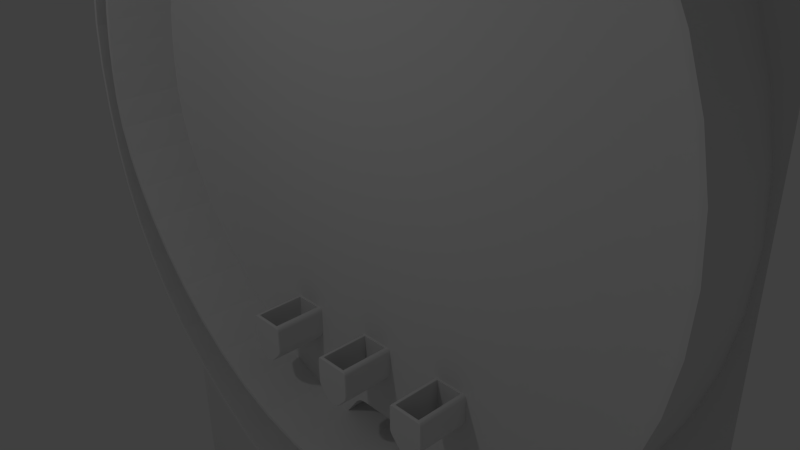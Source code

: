 # Source: pachinko_obj_main.blend  (saved by Blender 2.69.0; exported with 4.5.12 LTS)
import bpy
from mathutils import Matrix  # noqa: F401  (used for matrix-valued properties, if any)

bpy.ops.wm.read_factory_settings(use_empty=True)
scene = bpy.context.scene
scene.name = 'Scene'

# ---- collections
col_collection_1 = bpy.data.collections.new('Collection 1'); scene.collection.children.link(col_collection_1)

# ---- world
world_world = bpy.data.worlds.new('World'); scene.world = world_world
world_world.color = (0.05088, 0.05088, 0.05088)
world_world.use_sun_shadow = False
world_world.sun_shadow_jitter_overblur = 0.0
world_world.cycles.sampling_method = 'MANUAL'
world_world.cycles.sample_map_resolution = 256

# ---- cameras
cam_camera = bpy.data.cameras.new('Camera')
cam_camera.clip_end = 100.0
cam_camera.lens = 35.0
cam_camera.sensor_width = 32.0
cam_camera.sensor_height = 18.0
cam_camera.ortho_scale = 7.314
cam_camera.dof.focus_distance = 0.0
cam_camera.dof.aperture_fstop = 128.0

# ---- lights
light_lamp = bpy.data.lights.new('Lamp', 'POINT')
light_lamp.transmission_factor = 0.0
light_lamp.cutoff_distance = 30.0
light_lamp.energy = 100.0
light_lamp.shadow_buffer_clip_start = 1.001
light_lamp.shadow_soft_size = 0.1
light_lamp.shadow_maximum_resolution = 0.006
light_lamp.use_absolute_resolution = True
light_lamp.cycles.use_multiple_importance_sampling = False

# ---- meshes
me_002 = bpy.data.meshes.new('立方体.002')
me_002.from_pydata([(0.4814, 1.0, -0.8637), (-0.4814, 1.0, -0.8637), (0.3091, 1.0, -0.9826), (0.1065, 1.0, -1.045), (-0.1065, 1.0, -1.045), (-0.3091, 1.0, -0.9826), (-1.0, 1.0, 0.8263), (-0.8263, 1.0, 1.0), (-0.9767, 1.0, 0.9132), (-0.9132, 1.0, 0.9767), (0.8263, 1.0, 1.0), (1.0, 1.0, 0.8263), (0.9132, 1.0, 0.9767), (0.9767, 1.0, 0.9132), (-0.8741, 1.0, -0.4908), (-1.0, 1.0, -0.1976), (-0.937, 1.0, -0.4078), (-0.9831, 1.0, -0.3004), (1.0, 1.0, -0.1976), (0.8741, 1.0, -0.4908), (0.9831, 1.0, -0.3004), (0.937, 1.0, -0.4078), (-0.4814, -0.97, -0.8637), (-0.4625, -1.0, -0.8403), (0.4814, -0.97, -0.8637), (0.4625, -1.0, -0.8403), (-0.3091, -0.97, -0.9826), (-0.2959, -1.0, -0.9553), (-0.1065, -0.97, -1.045), (-0.102, -1.0, -1.015), (0.1065, -0.97, -1.045), (0.102, -1.0, -1.015), (0.3091, -0.97, -0.9826), (0.2959, -1.0, -0.9553), (-0.8263, -0.97, 1.0), (-0.8224, -1.0, 0.97), (-1.0, -0.97, 0.8263), (-0.97, -1.0, 0.8224), (-0.9132, -0.97, 0.9767), (-0.8976, -1.0, 0.9498), (-0.9767, -0.97, 0.9132), (-0.9498, -1.0, 0.8976), (1.0, -0.97, 0.8263), (0.97, -1.0, 0.8224), (0.8263, -0.97, 1.0), (0.8224, -1.0, 0.97), (0.9767, -0.97, 0.9132), (0.9498, -1.0, 0.8976), (0.9132, -0.97, 0.9767), (0.8976, -1.0, 0.9498), (-1.0, -0.97, -0.1976), (-0.97, -1.0, -0.1951), (-0.8741, -0.97, -0.4908), (-0.8516, -1.0, -0.4708), (-0.9831, -0.97, -0.3004), (-0.9541, -1.0, -0.292), (-0.937, -0.97, -0.4078), (-0.9109, -1.0, -0.3926), (0.8741, -0.97, -0.4908), (0.8516, -1.0, -0.4708), (1.0, -0.97, -0.1976), (0.97, -1.0, -0.1951), (0.937, -0.97, -0.4078), (0.9109, -1.0, -0.3926), (0.9831, -0.97, -0.3004), (0.9541, -1.0, -0.292), (-0.7369, 0.9333, 1.0), (0.7369, 0.9333, 1.0), (-0.7369, -0.9033, 1.0), (0.7369, -0.9033, 1.0), (-0.7369, 0.9333, -0.5063), (0.7369, 0.9333, -0.5063), (-0.7369, -0.9033, -0.5063), (0.7369, -0.9033, -0.5063)], [], [(5, 26, 22, 1), (24, 0, 19, 58), (10, 44, 48, 12), (38, 9, 8, 40), (4, 28, 26, 5), (34, 7, 9, 38), (2, 32, 30, 3), (3, 30, 28, 4), (22, 52, 14, 1), (0, 24, 32, 2), (44, 10, 67, 69), (13, 46, 42, 11), (36, 6, 15, 50), (12, 48, 46, 13), (17, 54, 50, 15), (11, 42, 60, 18), (16, 56, 54, 17), (58, 19, 21, 62), (14, 52, 56, 16), (64, 20, 18, 60), (62, 21, 20, 64), (40, 8, 6, 36), (25, 33, 32, 24), (33, 31, 30, 32), (31, 29, 28, 30), (29, 27, 26, 28), (27, 23, 22, 26), (39, 35, 34, 38), (41, 39, 38, 40), (37, 41, 40, 36), (45, 49, 48, 44), (49, 47, 46, 48), (47, 43, 42, 46), (53, 57, 56, 52), (57, 55, 54, 56), (55, 51, 50, 54), (63, 59, 58, 62), (65, 63, 62, 64), (61, 65, 64, 60), (36, 50, 51, 37), (52, 22, 23, 53), (24, 58, 59, 25), (60, 42, 43, 61), (35, 45, 44, 34), (25, 59, 63, 65, 61, 43, 47, 49, 45, 35, 39, 41, 37, 51, 55, 57, 53, 23, 27, 29, 31, 33), (69, 67, 71, 73), (7, 34, 68, 66), (34, 44, 69, 68), (10, 7, 66, 67), (72, 73, 71, 70), (66, 68, 72, 70), (68, 69, 73, 72), (67, 66, 70, 71)])
me_002.use_remesh_preserve_volume = False
me_002.use_remesh_preserve_attributes = False
me_002.use_mirror_vertex_groups = False
me_002.update()
me_001 = bpy.data.meshes.new('立方体.001')
me_001.from_pydata([(0.4814, 1.0, -0.8637), (-0.4814, 1.0, -0.8637), (0.3091, 1.0, -0.9826), (0.1065, 1.0, -1.045), (-0.1065, 1.0, -1.045), (-0.3091, 1.0, -0.9826), (-1.0, 1.0, 0.8263), (-0.8263, 1.0, 1.0), (-0.9767, 1.0, 0.9132), (-0.9132, 1.0, 0.9767), (0.8263, 1.0, 1.0), (1.0, 1.0, 0.8263), (0.9132, 1.0, 0.9767), (0.9767, 1.0, 0.9132), (-0.8741, 1.0, -0.4908), (-1.0, 1.0, -0.1976), (-0.937, 1.0, -0.4078), (-0.9831, 1.0, -0.3004), (1.0, 1.0, -0.1976), (0.8741, 1.0, -0.4908), (0.9831, 1.0, -0.3004), (0.937, 1.0, -0.4078), (-0.4814, -0.97, -0.8637), (-0.4625, -1.0, -0.8403), (0.4814, -0.97, -0.8637), (0.4625, -1.0, -0.8403), (-0.3091, -0.97, -0.9826), (-0.2959, -1.0, -0.9553), (-0.1065, -0.97, -1.045), (-0.102, -1.0, -1.015), (0.1065, -0.97, -1.045), (0.102, -1.0, -1.015), (0.3091, -0.97, -0.9826), (0.2959, -1.0, -0.9553), (-0.8263, -0.97, 1.0), (-0.8224, -1.0, 0.97), (-1.0, -0.97, 0.8263), (-0.97, -1.0, 0.8224), (-0.9132, -0.97, 0.9767), (-0.8976, -1.0, 0.9498), (-0.9767, -0.97, 0.9132), (-0.9498, -1.0, 0.8976), (1.0, -0.97, 0.8263), (0.97, -1.0, 0.8224), (0.8263, -0.97, 1.0), (0.8224, -1.0, 0.97), (0.9767, -0.97, 0.9132), (0.9498, -1.0, 0.8976), (0.9132, -0.97, 0.9767), (0.8976, -1.0, 0.9498), (-1.0, -0.97, -0.1976), (-0.97, -1.0, -0.1951), (-0.8741, -0.97, -0.4908), (-0.8516, -1.0, -0.4708), (-0.9831, -0.97, -0.3004), (-0.9541, -1.0, -0.292), (-0.937, -0.97, -0.4078), (-0.9109, -1.0, -0.3926), (0.8741, -0.97, -0.4908), (0.8516, -1.0, -0.4708), (1.0, -0.97, -0.1976), (0.97, -1.0, -0.1951), (0.937, -0.97, -0.4078), (0.9109, -1.0, -0.3926), (0.9831, -0.97, -0.3004), (0.9541, -1.0, -0.292), (-0.7369, 0.9333, 1.0), (0.7369, 0.9333, 1.0), (-0.7369, -0.9033, 1.0), (0.7369, -0.9033, 1.0), (-0.7369, 0.9333, -0.5063), (0.7369, 0.9333, -0.5063), (-0.7369, -0.9033, -0.5063), (0.7369, -0.9033, -0.5063)], [], [(5, 26, 22, 1), (24, 0, 19, 58), (10, 44, 48, 12), (38, 9, 8, 40), (4, 28, 26, 5), (34, 7, 9, 38), (2, 32, 30, 3), (3, 30, 28, 4), (22, 52, 14, 1), (0, 24, 32, 2), (44, 10, 67, 69), (13, 46, 42, 11), (36, 6, 15, 50), (12, 48, 46, 13), (17, 54, 50, 15), (11, 42, 60, 18), (16, 56, 54, 17), (58, 19, 21, 62), (14, 52, 56, 16), (64, 20, 18, 60), (62, 21, 20, 64), (40, 8, 6, 36), (25, 33, 32, 24), (33, 31, 30, 32), (31, 29, 28, 30), (29, 27, 26, 28), (27, 23, 22, 26), (39, 35, 34, 38), (41, 39, 38, 40), (37, 41, 40, 36), (45, 49, 48, 44), (49, 47, 46, 48), (47, 43, 42, 46), (53, 57, 56, 52), (57, 55, 54, 56), (55, 51, 50, 54), (63, 59, 58, 62), (65, 63, 62, 64), (61, 65, 64, 60), (36, 50, 51, 37), (52, 22, 23, 53), (24, 58, 59, 25), (60, 42, 43, 61), (35, 45, 44, 34), (25, 59, 63, 65, 61, 43, 47, 49, 45, 35, 39, 41, 37, 51, 55, 57, 53, 23, 27, 29, 31, 33), (69, 67, 71, 73), (7, 34, 68, 66), (34, 44, 69, 68), (10, 7, 66, 67), (72, 73, 71, 70), (66, 68, 72, 70), (68, 69, 73, 72), (67, 66, 70, 71)])
me_001.use_remesh_preserve_volume = False
me_001.use_remesh_preserve_attributes = False
me_001.use_mirror_vertex_groups = False
me_001.update()
me_mesh_004 = bpy.data.meshes.new('Mesh.004')
me_mesh_004.from_pydata([(0.6861, -2.903, -9.972e-07), (-0.02612, -2.947, -1.201e-06), (-0.6738, -2.893, -1.412e-06), (-0.186, -2.522, -1.373e-06), (0.1674, -2.526, -1.209e-06), (0.3268, -2.533, -1.129e-06), (0.4846, -2.62, -1.06e-06), (0.3845, -2.547, -1.101e-06), (0.4422, -2.578, -1.076e-06), (-0.4648, -2.608, -1.454e-06), (-0.3056, -2.525, -1.423e-06), (-0.4218, -2.568, -1.454e-06), (-0.3636, -2.537, -1.443e-06), (4.946, -6.845, 3.739e-06), (-4.946, -6.845, 3.739e-06), (4.946, 6.845, -3.739e-06), (-4.946, 6.845, -3.739e-06), (0.6861, -2.903, -1.0), (-0.02612, -2.947, -1.0), (-0.6738, -2.893, -1.0), (-0.186, -2.522, -1.0), (0.1674, -2.526, -1.0), (0.3268, -2.533, -1.0), (0.4846, -2.62, -1.0), (0.3845, -2.547, -1.0), (0.4422, -2.578, -1.0), (-0.4648, -2.608, -1.0), (-0.3056, -2.525, -1.0), (-0.4218, -2.568, -1.0), (-0.3636, -2.537, -1.0)], [], [(3, 4, 15, 16), (1, 14, 13, 0), (2, 14, 1), (5, 15, 4), (5, 7, 15), (7, 8, 15), (8, 6, 15), (6, 0, 15), (13, 15, 0), (10, 3, 16), (12, 10, 16), (11, 12, 16), (9, 11, 16), (2, 9, 16), (14, 2, 16), (3, 10, 27, 20), (9, 2, 19, 26), (5, 4, 21, 22), (0, 6, 23, 17), (10, 12, 29, 27), (12, 11, 28, 29), (11, 9, 26, 28), (7, 5, 22, 24), (8, 7, 24, 25), (6, 8, 25, 23), (4, 3, 20, 21), (2, 1, 18, 19), (1, 0, 17, 18)])
me_mesh_004.use_remesh_preserve_volume = False
me_mesh_004.use_remesh_preserve_attributes = False
me_mesh_004.use_mirror_vertex_groups = False
me_mesh_004.update()
me_mesh_002 = bpy.data.meshes.new('Mesh.002')
me_mesh_002.from_pydata([(-0.4789, -4.203, 1.274e-06), (-0.4599, -4.149, 1.277e-06), (-1.246, -3.9, 1.158e-06), (-1.223, -3.848, 1.167e-06), (-1.932, -3.562, 9.989e-07), (-1.905, -3.512, 1.01e-06), (-2.541, -3.187, 8.016e-07), (-2.509, -3.141, 8.184e-07), (-3.075, -2.778, 5.783e-07), (-3.038, -2.735, 5.978e-07), (-3.536, -2.335, 3.356e-07), (-3.494, -2.297, 3.598e-07), (-3.928, -1.859, 8.29e-08), (-3.881, -1.826, 1.127e-07), (-4.252, -1.35, -1.681e-07), (-4.202, -1.322, -1.369e-07), (-4.511, -0.8098, -4.111e-07), (-4.458, -0.7881, -3.776e-07), (-4.708, -0.2388, -6.363e-07), (-4.654, -0.223, -6.01e-07), (-4.847, 0.3621, -8.351e-07), (-4.791, 0.3722, -7.978e-07), (-4.929, 0.9919, -9.982e-07), (-4.872, 0.9968, -9.594e-07), (-4.957, 1.65, -1.117e-06), (-4.9, 1.65, -1.077e-06), (-4.915, 2.302, -1.195e-06), (-4.858, 2.295, -1.154e-06), (-4.787, 2.943, -1.252e-06), (-4.732, 2.928, -1.209e-06), (-4.58, 3.562, -1.289e-06), (-4.527, 3.541, -1.245e-06), (-4.298, 4.153, -1.309e-06), (-4.248, 4.125, -1.266e-06), (-3.947, 4.706, -1.317e-06), (-3.901, 4.673, -1.273e-06), (-3.533, 5.214, -1.316e-06), (-3.491, 5.176, -1.27e-06), (-3.059, 5.668, -1.307e-06), (-3.023, 5.625, -1.262e-06), (-2.533, 6.06, -1.294e-06), (-2.502, 6.012, -1.25e-06), (-1.958, 6.381, -1.282e-06), (-1.934, 6.329, -1.238e-06), (-1.341, 6.623, -1.271e-06), (-1.324, 6.568, -1.229e-06), (-0.6866, 6.777, -1.269e-06), (-0.6776, 6.721, -1.223e-06), (-0.0003957, 6.836, -1.274e-06), (0.0003957, 6.779, -1.229e-06), (0.6616, 6.798, -1.283e-06), (0.6544, 6.741, -1.237e-06), (1.296, 6.672, -1.288e-06), (1.282, 6.617, -1.245e-06), (1.898, 6.465, -1.292e-06), (1.876, 6.413, -1.248e-06), (2.461, 6.183, -1.295e-06), (2.432, 6.134, -1.25e-06), (2.98, 5.832, -1.294e-06), (2.945, 5.787, -1.25e-06), (3.448, 5.418, -1.293e-06), (3.407, 5.378, -1.249e-06), (3.86, 4.947, -1.29e-06), (3.815, 4.912, -1.248e-06), (4.211, 4.425, -1.287e-06), (4.161, 4.397, -1.244e-06), (4.494, 3.859, -1.282e-06), (4.441, 3.837, -1.241e-06), (4.703, 3.255, -1.279e-06), (4.648, 3.24, -1.237e-06), (4.834, 2.619, -1.276e-06), (4.778, 2.611, -1.233e-06), (4.88, 1.956, -1.272e-06), (4.823, 1.956, -1.23e-06), (4.842, 1.287, -1.251e-06), (4.785, 1.293, -1.209e-06), (4.726, 0.643, -1.199e-06), (4.67, 0.6566, -1.157e-06), (4.534, 0.03157, -1.126e-06), (4.481, 0.05202, -1.084e-06), (4.271, -0.5415, -1.043e-06), (4.221, -0.5144, -1.001e-06), (3.94, -1.07, -9.603e-07), (3.893, -1.037, -9.184e-07), (3.543, -1.548, -8.87e-07), (3.501, -1.509, -8.46e-07), (3.084, -1.969, -8.325e-07), (3.048, -1.924, -7.952e-07), (2.566, -2.327, -8.08e-07), (2.537, -2.278, -7.754e-07), (1.993, -2.615, -8.26e-07), (1.971, -2.563, -7.944e-07), (1.368, -2.828, -8.93e-07), (1.353, -2.773, -8.66e-07), (0.6933, -2.96, -1.022e-06), (0.6861, -2.903, -9.972e-07), (-0.02674, -3.004, -1.221e-06), (-0.02612, -2.947, -1.201e-06), (-0.6829, -2.949, -1.431e-06), (-0.6738, -2.893, -1.412e-06), (-1.301, -2.799, -1.629e-06), (-1.284, -2.745, -1.607e-06), (-1.878, -2.566, -1.812e-06), (-1.853, -2.514, -1.793e-06), (-2.409, -2.261, -1.99e-06), (-2.378, -2.214, -1.968e-06), (-2.892, -1.899, -2.159e-06), (-2.856, -1.855, -2.139e-06), (-3.323, -1.491, -2.326e-06), (-3.282, -1.452, -2.305e-06), (-3.699, -1.05, -2.491e-06), (-3.653, -1.015, -2.471e-06), (-4.015, -0.5887, -2.66e-06), (-3.967, -0.5589, -2.637e-06), (-4.27, -0.1191, -2.832e-06), (-4.218, -0.09477, -2.809e-06), (-4.459, 0.3462, -3.013e-06), (-4.405, 0.3643, -2.987e-06), (-4.578, 0.7951, -3.203e-06), (-4.522, 0.8056, -3.174e-06), (-4.625, 1.214, -3.406e-06), (-4.568, 1.217, -3.373e-06), (-4.619, 1.65, -3.635e-06), (-4.562, 1.647, -3.599e-06), (-4.584, 2.06, -3.851e-06), (-4.527, 2.053, -3.814e-06), (-4.523, 2.445, -4.057e-06), (-4.467, 2.434, -4.018e-06), (-4.44, 2.805, -4.253e-06), (-4.384, 2.79, -4.212e-06), (-4.339, 3.139, -4.442e-06), (-4.285, 3.121, -4.399e-06), (-4.225, 3.446, -4.623e-06), (-4.172, 3.424, -4.579e-06), (-4.101, 3.726, -4.798e-06), (-4.049, 3.701, -4.753e-06), (-3.971, 3.978, -4.968e-06), (-3.921, 3.95, -4.923e-06), (-3.84, 4.202, -5.134e-06), (-3.792, 4.171, -5.09e-06), (-3.712, 4.396, -5.299e-06), (-3.665, 4.364, -5.255e-06), (-3.589, 4.562, -5.465e-06), (-3.545, 4.527, -5.416e-06), (-3.478, 4.697, -5.63e-06), (-3.435, 4.659, -5.579e-06), (-0.4789, -4.203, 1.0), (-0.4599, -4.149, 1.0), (-1.246, -3.9, 1.0), (-1.223, -3.848, 1.0), (-1.932, -3.562, 1.0), (-1.905, -3.512, 1.0), (-2.541, -3.187, 1.0), (-2.509, -3.141, 1.0), (-3.075, -2.778, 1.0), (-3.038, -2.735, 1.0), (-3.536, -2.335, 1.0), (-3.494, -2.297, 1.0), (-3.928, -1.859, 1.0), (-3.881, -1.826, 1.0), (-4.252, -1.35, 1.0), (-4.202, -1.322, 1.0), (-4.511, -0.8098, 1.0), (-4.458, -0.7881, 1.0), (-4.708, -0.2388, 1.0), (-4.654, -0.223, 1.0), (-4.847, 0.3621, 1.0), (-4.791, 0.3722, 1.0), (-4.929, 0.9919, 1.0), (-4.872, 0.9968, 1.0), (-4.957, 1.65, 1.0), (-4.9, 1.65, 1.0), (-4.915, 2.302, 1.0), (-4.858, 2.295, 1.0), (-4.787, 2.943, 1.0), (-4.732, 2.928, 1.0), (-4.58, 3.562, 1.0), (-4.527, 3.541, 1.0), (-4.298, 4.153, 1.0), (-4.248, 4.125, 1.0), (-3.947, 4.706, 1.0), (-3.901, 4.673, 1.0), (-3.533, 5.214, 1.0), (-3.491, 5.176, 1.0), (-3.059, 5.668, 1.0), (-3.023, 5.625, 1.0), (-2.533, 6.06, 1.0), (-2.502, 6.012, 1.0), (-1.958, 6.381, 1.0), (-1.934, 6.329, 1.0), (-1.341, 6.623, 1.0), (-1.324, 6.568, 1.0), (-0.6866, 6.777, 1.0), (-0.6776, 6.721, 1.0), (-0.0003959, 6.836, 1.0), (0.0003955, 6.779, 1.0), (0.6616, 6.798, 1.0), (0.6544, 6.741, 1.0), (1.296, 6.672, 1.0), (1.282, 6.617, 1.0), (1.898, 6.465, 1.0), (1.876, 6.413, 1.0), (2.461, 6.183, 1.0), (2.432, 6.134, 1.0), (2.98, 5.832, 1.0), (2.945, 5.787, 1.0), (3.448, 5.418, 1.0), (3.407, 5.378, 1.0), (3.86, 4.947, 1.0), (3.815, 4.912, 1.0), (4.211, 4.425, 1.0), (4.161, 4.397, 1.0), (4.494, 3.859, 1.0), (4.441, 3.837, 1.0), (4.703, 3.255, 1.0), (4.648, 3.24, 1.0), (4.834, 2.619, 1.0), (4.778, 2.611, 1.0), (4.88, 1.956, 1.0), (4.823, 1.956, 1.0), (4.842, 1.287, 1.0), (4.785, 1.293, 1.0), (4.726, 0.643, 1.0), (4.67, 0.6566, 1.0), (4.534, 0.03157, 1.0), (4.481, 0.05202, 1.0), (4.271, -0.5415, 1.0), (4.221, -0.5144, 1.0), (3.94, -1.07, 1.0), (3.893, -1.037, 1.0), (3.543, -1.548, 1.0), (3.501, -1.509, 1.0), (3.084, -1.969, 1.0), (3.048, -1.924, 1.0), (2.566, -2.327, 1.0), (2.537, -2.278, 1.0), (1.993, -2.615, 1.0), (1.971, -2.563, 1.0), (1.368, -2.828, 1.0), (1.353, -2.773, 1.0), (0.6933, -2.96, 1.0), (0.6861, -2.903, 1.0), (-0.02674, -3.004, 1.0), (-0.02612, -2.947, 1.0), (-0.6829, -2.949, 1.0), (-0.6738, -2.893, 1.0), (-1.301, -2.799, 1.0), (-1.284, -2.745, 1.0), (-1.878, -2.566, 1.0), (-1.853, -2.514, 1.0), (-2.409, -2.261, 1.0), (-2.378, -2.214, 1.0), (-2.892, -1.899, 1.0), (-2.856, -1.855, 1.0), (-3.323, -1.491, 1.0), (-3.282, -1.452, 1.0), (-3.699, -1.05, 1.0), (-3.653, -1.015, 1.0), (-4.015, -0.5887, 1.0), (-3.967, -0.5589, 1.0), (-4.27, -0.1191, 1.0), (-4.218, -0.09477, 1.0), (-4.459, 0.3462, 1.0), (-4.405, 0.3643, 1.0), (-4.578, 0.7951, 1.0), (-4.522, 0.8056, 1.0), (-4.625, 1.214, 1.0), (-4.568, 1.217, 1.0), (-4.619, 1.65, 1.0), (-4.562, 1.647, 1.0), (-4.584, 2.06, 1.0), (-4.527, 2.053, 1.0), (-4.523, 2.445, 1.0), (-4.467, 2.434, 1.0), (-4.44, 2.805, 1.0), (-4.384, 2.79, 1.0), (-4.339, 3.139, 1.0), (-4.285, 3.121, 1.0), (-4.225, 3.446, 1.0), (-4.172, 3.424, 1.0), (-4.101, 3.726, 1.0), (-4.049, 3.701, 1.0), (-3.971, 3.978, 1.0), (-3.921, 3.95, 1.0), (-3.84, 4.202, 1.0), (-3.792, 4.171, 1.0), (-3.712, 4.396, 1.0), (-3.665, 4.364, 1.0), (-3.589, 4.562, 1.0), (-3.545, 4.527, 1.0), (-3.478, 4.697, 1.0), (-3.435, 4.659, 1.0)], [], [(37, 35, 34, 36), (34, 35, 33, 32), (32, 33, 31, 30), (131, 129, 128, 130), (132, 133, 131, 130), (144, 145, 143, 142), (142, 143, 141, 140), (141, 139, 138, 140), (138, 139, 137, 136), (136, 137, 135, 134), (134, 135, 133, 132), (31, 29, 28, 30), (29, 27, 26, 28), (27, 25, 24, 26), (24, 25, 23, 22), (22, 23, 21, 20), (21, 19, 18, 20), (119, 117, 116, 118), (120, 121, 119, 118), (122, 123, 121, 120), (124, 125, 123, 122), (127, 125, 124, 126), (129, 127, 126, 128), (39, 37, 36, 38), (41, 39, 38, 40), (42, 43, 41, 40), (44, 45, 43, 42), (46, 47, 45, 44), (48, 49, 47, 46), (51, 49, 48, 50), (53, 51, 50, 52), (54, 55, 53, 52), (56, 57, 55, 54), (58, 59, 57, 56), (61, 59, 58, 60), (63, 61, 60, 62), (64, 65, 63, 62), (66, 67, 65, 64), (68, 69, 67, 66), (71, 69, 68, 70), (73, 71, 70, 72), (75, 73, 72, 74), (76, 77, 75, 74), (78, 79, 77, 76), (80, 81, 79, 78), (83, 81, 80, 82), (85, 83, 82, 84), (87, 85, 84, 86), (88, 89, 87, 86), (90, 91, 89, 88), (92, 93, 91, 90), (95, 93, 92, 94), (96, 97, 95, 94), (98, 99, 97, 96), (100, 101, 99, 98), (2, 3, 1, 0), (5, 3, 2, 4), (7, 5, 4, 6), (102, 103, 101, 100), (105, 103, 102, 104), (106, 107, 105, 104), (108, 109, 107, 106), (10, 11, 9, 8), (8, 9, 7, 6), (12, 13, 11, 10), (110, 111, 109, 108), (14, 15, 13, 12), (17, 15, 14, 16), (112, 113, 111, 110), (114, 115, 113, 112), (19, 17, 16, 18), (117, 115, 114, 116), (183, 182, 180, 181), (180, 178, 179, 181), (178, 176, 177, 179), (277, 276, 274, 275), (278, 276, 277, 279), (290, 288, 289, 291), (288, 286, 287, 289), (287, 286, 284, 285), (284, 282, 283, 285), (282, 280, 281, 283), (280, 278, 279, 281), (177, 176, 174, 175), (175, 174, 172, 173), (173, 172, 170, 171), (170, 168, 169, 171), (168, 166, 167, 169), (167, 166, 164, 165), (265, 264, 262, 263), (266, 264, 265, 267), (268, 266, 267, 269), (270, 268, 269, 271), (273, 272, 270, 271), (275, 274, 272, 273), (185, 184, 182, 183), (187, 186, 184, 185), (188, 186, 187, 189), (190, 188, 189, 191), (192, 190, 191, 193), (194, 192, 193, 195), (197, 196, 194, 195), (199, 198, 196, 197), (200, 198, 199, 201), (202, 200, 201, 203), (204, 202, 203, 205), (207, 206, 204, 205), (209, 208, 206, 207), (210, 208, 209, 211), (212, 210, 211, 213), (214, 212, 213, 215), (217, 216, 214, 215), (219, 218, 216, 217), (221, 220, 218, 219), (222, 220, 221, 223), (224, 222, 223, 225), (226, 224, 225, 227), (229, 228, 226, 227), (231, 230, 228, 229), (233, 232, 230, 231), (234, 232, 233, 235), (236, 234, 235, 237), (238, 236, 237, 239), (241, 240, 238, 239), (242, 240, 241, 243), (244, 242, 243, 245), (246, 244, 245, 247), (148, 146, 147, 149), (151, 150, 148, 149), (153, 152, 150, 151), (248, 246, 247, 249), (251, 250, 248, 249), (252, 250, 251, 253), (254, 252, 253, 255), (156, 154, 155, 157), (154, 152, 153, 155), (158, 156, 157, 159), (256, 254, 255, 257), (160, 158, 159, 161), (163, 162, 160, 161), (258, 256, 257, 259), (260, 258, 259, 261), (165, 164, 162, 163), (263, 262, 260, 261), (143, 145, 291, 289), (15, 17, 163, 161), (138, 136, 282, 284), (57, 59, 205, 203), (7, 9, 155, 153), (11, 13, 159, 157), (44, 42, 188, 190), (17, 19, 165, 163), (136, 134, 280, 282), (25, 27, 173, 171), (119, 121, 267, 265), (9, 11, 157, 155), (134, 132, 278, 280), (115, 117, 263, 261), (1, 3, 149, 147), (98, 96, 242, 244), (133, 135, 281, 279), (124, 122, 268, 270), (39, 41, 187, 185), (95, 97, 243, 241), (55, 57, 203, 201), (110, 108, 254, 256), (65, 67, 213, 211), (34, 32, 178, 180), (10, 8, 154, 156), (126, 124, 270, 272), (70, 68, 214, 216), (53, 55, 201, 199), (12, 10, 156, 158), (145, 144, 290, 291), (103, 105, 251, 249), (114, 112, 258, 260), (87, 89, 235, 233), (46, 44, 190, 192), (62, 60, 206, 208), (125, 127, 273, 271), (51, 53, 199, 197), (79, 81, 227, 225), (13, 15, 161, 159), (21, 23, 169, 167), (127, 129, 275, 273), (85, 87, 233, 231), (8, 6, 152, 154), (23, 25, 171, 169), (80, 78, 224, 226), (84, 82, 228, 230), (96, 94, 240, 242), (61, 63, 209, 207), (141, 143, 289, 287), (122, 120, 266, 268), (140, 138, 284, 286), (22, 20, 166, 168), (101, 103, 249, 247), (73, 75, 221, 219), (4, 2, 148, 150), (88, 86, 232, 234), (6, 4, 150, 152), (83, 85, 231, 229), (32, 30, 176, 178), (77, 79, 225, 223), (58, 56, 202, 204), (28, 26, 172, 174), (59, 61, 207, 205), (108, 106, 252, 254), (54, 52, 198, 200), (97, 99, 245, 243), (47, 49, 195, 193), (43, 45, 191, 189), (42, 40, 186, 188), (94, 92, 238, 240), (107, 109, 255, 253), (90, 88, 234, 236), (40, 38, 184, 186), (27, 29, 175, 173), (60, 58, 204, 206), (91, 93, 239, 237), (89, 91, 237, 235), (24, 22, 168, 170), (74, 72, 218, 220), (106, 104, 250, 252), (30, 28, 174, 176), (20, 18, 164, 166), (35, 37, 183, 181), (118, 116, 262, 264), (78, 76, 222, 224), (86, 84, 230, 232), (113, 115, 261, 259), (33, 35, 181, 179), (66, 64, 210, 212), (19, 21, 167, 165), (116, 114, 260, 262), (109, 111, 257, 255), (3, 5, 151, 149), (72, 70, 216, 218), (137, 139, 285, 283), (82, 80, 226, 228), (142, 140, 286, 288), (111, 113, 259, 257), (102, 100, 246, 248), (128, 126, 272, 274), (117, 119, 265, 263), (45, 47, 193, 191), (132, 130, 276, 278), (31, 33, 179, 177), (49, 51, 197, 195), (104, 102, 248, 250), (14, 12, 158, 160), (75, 77, 223, 221), (2, 0, 146, 148), (64, 62, 208, 210), (52, 50, 196, 198), (26, 24, 170, 172), (100, 98, 244, 246), (50, 48, 194, 196), (71, 73, 219, 217), (63, 65, 211, 209), (120, 118, 264, 266), (38, 36, 182, 184), (139, 141, 287, 285), (81, 83, 229, 227), (69, 71, 217, 215), (131, 133, 279, 277), (68, 66, 212, 214), (0, 1, 147, 146), (18, 16, 162, 164), (112, 110, 256, 258), (93, 95, 241, 239), (123, 125, 271, 269), (135, 137, 283, 281), (16, 14, 160, 162), (37, 39, 185, 183), (41, 43, 189, 187), (76, 74, 220, 222), (99, 101, 247, 245), (36, 34, 180, 182), (121, 123, 269, 267), (56, 54, 200, 202), (29, 31, 177, 175), (48, 46, 192, 194), (129, 131, 277, 275), (130, 128, 274, 276), (5, 7, 153, 151), (105, 107, 253, 251), (92, 90, 236, 238), (67, 69, 215, 213), (144, 142, 288, 290)])
me_mesh_002.use_remesh_preserve_volume = False
me_mesh_002.use_remesh_preserve_attributes = False
me_mesh_002.use_mirror_vertex_groups = False
me_mesh_002.update()
me_x = bpy.data.meshes.new('立方体')
me_x.from_pydata([(0.4814, 1.0, -0.8637), (-0.4814, 1.0, -0.8637), (0.3091, 1.0, -0.9826), (0.1065, 1.0, -1.045), (-0.1065, 1.0, -1.045), (-0.3091, 1.0, -0.9826), (-1.0, 1.0, 0.8263), (-0.8263, 1.0, 1.0), (-0.9767, 1.0, 0.9132), (-0.9132, 1.0, 0.9767), (0.8263, 1.0, 1.0), (1.0, 1.0, 0.8263), (0.9132, 1.0, 0.9767), (0.9767, 1.0, 0.9132), (-0.8741, 1.0, -0.4908), (-1.0, 1.0, -0.1976), (-0.937, 1.0, -0.4078), (-0.9831, 1.0, -0.3004), (1.0, 1.0, -0.1976), (0.8741, 1.0, -0.4908), (0.9831, 1.0, -0.3004), (0.937, 1.0, -0.4078), (-0.4814, -0.97, -0.8637), (-0.4625, -1.0, -0.8403), (0.4814, -0.97, -0.8637), (0.4625, -1.0, -0.8403), (-0.3091, -0.97, -0.9826), (-0.2959, -1.0, -0.9553), (-0.1065, -0.97, -1.045), (-0.102, -1.0, -1.015), (0.1065, -0.97, -1.045), (0.102, -1.0, -1.015), (0.3091, -0.97, -0.9826), (0.2959, -1.0, -0.9553), (-0.8263, -0.97, 1.0), (-0.8224, -1.0, 0.97), (-1.0, -0.97, 0.8263), (-0.97, -1.0, 0.8224), (-0.9132, -0.97, 0.9767), (-0.8976, -1.0, 0.9498), (-0.9767, -0.97, 0.9132), (-0.9498, -1.0, 0.8976), (1.0, -0.97, 0.8263), (0.97, -1.0, 0.8224), (0.8263, -0.97, 1.0), (0.8224, -1.0, 0.97), (0.9767, -0.97, 0.9132), (0.9498, -1.0, 0.8976), (0.9132, -0.97, 0.9767), (0.8976, -1.0, 0.9498), (-1.0, -0.97, -0.1976), (-0.97, -1.0, -0.1951), (-0.8741, -0.97, -0.4908), (-0.8516, -1.0, -0.4708), (-0.9831, -0.97, -0.3004), (-0.9541, -1.0, -0.292), (-0.937, -0.97, -0.4078), (-0.9109, -1.0, -0.3926), (0.8741, -0.97, -0.4908), (0.8516, -1.0, -0.4708), (1.0, -0.97, -0.1976), (0.97, -1.0, -0.1951), (0.937, -0.97, -0.4078), (0.9109, -1.0, -0.3926), (0.9831, -0.97, -0.3004), (0.9541, -1.0, -0.292), (-0.7369, 0.9333, 1.0), (0.7369, 0.9333, 1.0), (-0.7369, -0.9033, 1.0), (0.7369, -0.9033, 1.0), (-0.7369, 0.9333, -0.5063), (0.7369, 0.9333, -0.5063), (-0.7369, -0.9033, -0.5063), (0.7369, -0.9033, -0.5063)], [], [(5, 26, 22, 1), (24, 0, 19, 58), (10, 44, 48, 12), (38, 9, 8, 40), (4, 28, 26, 5), (34, 7, 9, 38), (2, 32, 30, 3), (3, 30, 28, 4), (22, 52, 14, 1), (0, 24, 32, 2), (44, 10, 67, 69), (13, 46, 42, 11), (36, 6, 15, 50), (12, 48, 46, 13), (17, 54, 50, 15), (11, 42, 60, 18), (16, 56, 54, 17), (58, 19, 21, 62), (14, 52, 56, 16), (64, 20, 18, 60), (62, 21, 20, 64), (40, 8, 6, 36), (25, 33, 32, 24), (33, 31, 30, 32), (31, 29, 28, 30), (29, 27, 26, 28), (27, 23, 22, 26), (39, 35, 34, 38), (41, 39, 38, 40), (37, 41, 40, 36), (45, 49, 48, 44), (49, 47, 46, 48), (47, 43, 42, 46), (53, 57, 56, 52), (57, 55, 54, 56), (55, 51, 50, 54), (63, 59, 58, 62), (65, 63, 62, 64), (61, 65, 64, 60), (36, 50, 51, 37), (52, 22, 23, 53), (24, 58, 59, 25), (60, 42, 43, 61), (35, 45, 44, 34), (25, 59, 63, 65, 61, 43, 47, 49, 45, 35, 39, 41, 37, 51, 55, 57, 53, 23, 27, 29, 31, 33), (69, 67, 71, 73), (7, 34, 68, 66), (34, 44, 69, 68), (10, 7, 66, 67), (72, 73, 71, 70), (66, 68, 72, 70), (68, 69, 73, 72), (67, 66, 70, 71)])
me_x.use_remesh_preserve_volume = False
me_x.use_remesh_preserve_attributes = False
me_x.use_mirror_vertex_groups = False
me_x.update()

# ---- objects
ob_002 = bpy.data.objects.new('立方体.002', me_002)
ob_001 = bpy.data.objects.new('立方体.001', me_001)
ob_002_1 = bpy.data.objects.new('ベジエ円.002', me_mesh_004)
ob_001_1 = bpy.data.objects.new('ベジエ円.001', me_mesh_002)
ob_x = bpy.data.objects.new('立方体', me_x)
ob_lamp = bpy.data.objects.new('Lamp', light_lamp)
ob_camera = bpy.data.objects.new('Camera', cam_camera)

# ---- transforms, parenting, visibility, modifiers, constraints
ob_002.location = (1.385, -0.3927, -1.653)
ob_002.scale = (0.273, 0.3927, 0.3138)
ob_002.lineart.crease_threshold = 0.0
ob_001.location = (-1.443, -0.3927, -1.653)
ob_001.scale = (0.273, 0.3927, 0.3138)
ob_001.lineart.crease_threshold = 0.0
ob_002_1.location = (0.0, 0.0, 0.0)
ob_002_1.rotation_euler = (1.571, 0.0, 0.0)
ob_002_1.lineart.crease_threshold = 0.0
ob_001_1.location = (0.0, 0.0, 0.0)
ob_001_1.rotation_euler = (1.571, 0.0, 0.0)
ob_001_1.lineart.crease_threshold = 0.0
ob_x.location = (0.0, -0.3927, -1.653)
ob_x.scale = (0.273, 0.3927, 0.3138)
ob_x.lineart.crease_threshold = 0.0
ob_lamp.location = (-0.8471, -6.469, 5.235)
ob_lamp.rotation_euler = (0.6503, 0.05522, 1.866)
ob_lamp.lock_rotations_4d = False
ob_lamp.empty_display_type = 'ARROWS'
ob_lamp.color = (0.0, 0.0, 0.0, 0.0)
ob_lamp.lineart.crease_threshold = 0.0
ob_camera.location = (7.481, -6.508, 5.344)
ob_camera.rotation_euler = (1.109, 0.01082, 0.8149)
ob_camera.lock_rotations_4d = False
ob_camera.empty_display_type = 'ARROWS'
ob_camera.color = (0.0, 0.0, 0.0, 0.0)
ob_camera.display_type = 'WIRE'
ob_camera.lineart.crease_threshold = 0.0

# ---- collection membership
col_collection_1.objects.link(ob_002)
col_collection_1.objects.link(ob_001)
col_collection_1.objects.link(ob_002_1)
col_collection_1.objects.link(ob_001_1)
col_collection_1.objects.link(ob_x)
col_collection_1.objects.link(ob_lamp)
col_collection_1.objects.link(ob_camera)

# ---- scene / render settings (as saved in the file)
scene.camera = ob_camera
scene.frame_start = 1; scene.frame_end = 250; scene.frame_set(133)
scene.render.engine = 'BLENDER_EEVEE_NEXT'
scene.render.image_settings.compression = 90
scene.render.resolution_percentage = 50
scene.render.dither_intensity = 0.0
scene.cycles.use_denoising = False
scene.cycles.samples = 10
scene.cycles.sampling_pattern = 'TABULATED_SOBOL'
scene.cycles.light_sampling_threshold = 0.0
scene.cycles.use_adaptive_sampling = False
scene.cycles.use_light_tree = False
scene.cycles.blur_glossy = 0.0
scene.cycles.volume_bounces = 1
scene.cycles.pixel_filter_type = 'GAUSSIAN'
scene.cycles.sample_clamp_indirect = 0.0
scene.view_settings.view_transform = 'Standard'
bpy.context.view_layer.update()
